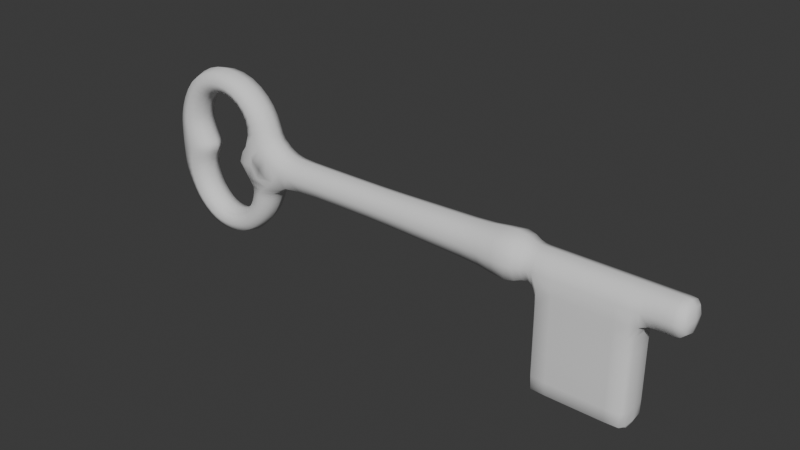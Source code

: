 # Source: garden_door_key.blend  (saved by Blender 5.1.30; exported with 4.5.12 LTS)
import bpy
from mathutils import Matrix  # noqa: F401  (used for matrix-valued properties, if any)

bpy.ops.wm.read_factory_settings(use_empty=True)
scene = bpy.context.scene
scene.name = 'Scene'

# ---- world
world_world = bpy.data.worlds.new('World'); scene.world = world_world
world_world.use_nodes = True; world_world.node_tree.nodes.clear()
_N = world_world.node_tree.nodes; _L = world_world.node_tree.links
n0 = _N.new('ShaderNodeOutputWorld'); n0.name = 'World Output'; n0.location = (300, 300)
n1 = _N.new('ShaderNodeBackground'); n1.name = 'Background'; n1.location = (10, 300)
n1.inputs[0].default_value = (0.05088, 0.05088, 0.05088, 1.0)
_L.new(n1.outputs[0], n0.inputs[0])
n0.is_active_output = True
world_world.color = (0.05088, 0.05088, 0.05088)
world_world.sun_shadow_jitter_overblur = 0.0

# ---- meshes
me_cube_001 = bpy.data.meshes.new('Cube.001')
me_cube_001.from_pydata([(-0.01337, -0.0117, -0.01277), (-0.01002, -0.0117, 0.01158), (-0.01337, 0.0117, -0.01277), (-0.01002, 0.0117, 0.01158), (0.0117, -0.0117, -0.0117), (0.0117, -0.0117, 0.0117), (0.0117, 0.0117, -0.0117), (0.0117, 0.0117, 0.0117), (0.06532, -0.0117, -0.0117), (0.06532, -0.0117, 0.0117), (0.06532, 0.0117, -0.0117), (0.06532, 0.0117, 0.0117), (0.08883, -0.01254, -0.01254), (0.08883, -0.01254, 0.01254), (0.08883, 0.01254, -0.01254), (0.08883, 0.01254, 0.01254), (0.119, -0.01349, -0.01349), (0.119, -0.01349, 0.01349), (0.119, 0.01349, -0.01349), (0.119, 0.01349, 0.01349), (0.1493, -0.01428, -0.01428), (0.1493, -0.01428, 0.01428), (0.1493, 0.01428, -0.01428), (0.1493, 0.01428, 0.01428), (0.1692, -0.01953, -0.01953), (0.1692, -0.01953, 0.01953), (0.1692, 0.01953, -0.01953), (0.1692, 0.01953, 0.01953), (0.1781, -0.01275, -0.01275), (0.1781, -0.01275, 0.01275), (0.1781, 0.01275, -0.01275), (0.1781, 0.01275, 0.01275), (0.2805, -0.01275, -0.01275), (0.2805, -0.01275, 0.01275), (0.2805, 0.01275, -0.01275), (0.2805, 0.01275, 0.01275), (0.1856, -0.01275, 0.01275), (0.1856, 0.01275, 0.01275), (0.1856, 0.01275, -0.01275), (0.1856, -0.01275, -0.01275), (0.2512, -0.01275, 0.01275), (0.2512, -0.01275, -0.01275), (0.2512, 0.01275, 0.01275), (0.2512, 0.01275, -0.01275), (-0.0277, -0.0117, -0.005764), (-0.01608, -0.0117, 0.01455), (-0.0277, 0.0117, -0.005764), (-0.01608, 0.0117, 0.01455), (-0.04991, -0.0117, 0.01367), (-0.02327, -0.0117, 0.02077), (-0.04991, 0.0117, 0.01367), (-0.02327, 0.0117, 0.02077), (-0.04936, -0.0117, 0.02322), (-0.0281, -0.0117, 0.03496), (-0.04936, 0.0117, 0.02322), (-0.0281, 0.0117, 0.03496), (-0.05144, -0.0117, 0.03156), (-0.03734, -0.0117, 0.04672), (-0.05144, 0.0117, 0.03156), (-0.03734, 0.0117, 0.04672), (-0.06005, -0.0117, 0.03967), (-0.05256, -0.0117, 0.05749), (-0.06005, 0.0117, 0.03967), (-0.05256, 0.0117, 0.05749), (-0.06917, -0.0117, 0.04193), (-0.07326, -0.0117, 0.06084), (-0.06917, 0.0117, 0.04193), (-0.07326, 0.0117, 0.06084), (-0.08056, -0.0117, 0.0399), (-0.08857, -0.0117, 0.05712), (-0.08056, 0.0117, 0.0399), (-0.08857, 0.0117, 0.05712), (-0.08851, -0.0117, 0.03398), (-0.1022, -0.0117, 0.04841), (-0.08851, 0.0117, 0.03398), (-0.1022, 0.0117, 0.04841), (-0.09238, -0.0117, 0.0258), (-0.1122, -0.0117, 0.03271), (-0.09238, 0.0117, 0.0258), (-0.1122, 0.0117, 0.03271), (-0.09393, -0.0117, 0.01679), (-0.117, -0.0117, 0.01854), (-0.09393, 0.0117, 0.01679), (-0.117, 0.0117, 0.01854), (-0.09131, -0.0117, 0.00975), (-0.1184, -0.0117, 0.009045), (-0.09131, 0.0117, 0.00975), (-0.1184, 0.0117, 0.009045), (-0.08754, -0.0117, 0.003364), (-0.1191, -0.0117, 0.0006418), (-0.08754, 0.0117, 0.003364), (-0.1191, 0.0117, 0.0006419), (-0.08465, -0.0117, -0.0002293), (-0.1197, -0.0117, -0.004327), (-0.08465, 0.0117, -0.0002292), (-0.1197, 0.0117, -0.004327), (-0.08556, -0.0117, -0.004717), (-0.1191, -0.0117, -0.009917), (-0.08556, 0.0117, -0.004717), (-0.1191, 0.0117, -0.009917), (-0.09047, -0.0117, -0.01124), (-0.1179, -0.0117, -0.01912), (-0.09047, 0.0117, -0.01124), (-0.1179, 0.0117, -0.01912), (-0.09234, -0.0117, -0.01916), (-0.1155, -0.0117, -0.02845), (-0.09234, 0.0117, -0.01916), (-0.1155, 0.0117, -0.02845), (-0.09019, -0.0117, -0.02955), (-0.1097, -0.0117, -0.03972), (-0.09019, 0.0117, -0.02955), (-0.1097, 0.0117, -0.03972), (-0.08621, -0.0117, -0.03477), (-0.104, -0.0117, -0.04853), (-0.08621, 0.0117, -0.03477), (-0.104, 0.0117, -0.04853), (-0.08185, -0.0117, -0.03979), (-0.09221, -0.0117, -0.05825), (-0.08185, 0.0117, -0.03979), (-0.09221, 0.0117, -0.05825), (-0.07609, -0.0117, -0.04301), (-0.08106, -0.0117, -0.06171), (-0.07609, 0.0117, -0.04301), (-0.08106, 0.0117, -0.06171), (-0.06889, -0.0117, -0.0437), (-0.06841, -0.0117, -0.06246), (-0.06889, 0.0117, -0.0437), (-0.06841, 0.0117, -0.06246), (-0.06083, -0.0117, -0.04142), (-0.05558, -0.0117, -0.0595), (-0.06083, 0.0117, -0.04142), (-0.05558, 0.0117, -0.0595), (-0.05412, -0.0117, -0.0369), (-0.04476, -0.0117, -0.05319), (-0.05412, 0.0117, -0.0369), (-0.04476, 0.0117, -0.05319), (-0.04927, -0.0117, -0.03064), (-0.03314, -0.0117, -0.04116), (-0.04927, 0.0117, -0.03064), (-0.03314, 0.0117, -0.04116), (-0.048, -0.0117, -0.02596), (-0.02723, -0.0117, -0.03019), (-0.048, 0.0117, -0.02596), (-0.02723, 0.0117, -0.03019), (-0.04712, -0.0117, -0.02073), (-0.0243, -0.0117, -0.02261), (-0.04712, 0.0117, -0.02073), (-0.0243, 0.0117, -0.02261), (-0.04795, -0.0117, -0.01544), (-0.0207, -0.0117, -0.01804), (-0.04795, 0.0117, -0.01544), (-0.0207, 0.0117, -0.01804), (-0.0388, 0.01173, 0.003952), (-0.01968, 0.0117, 0.01766), (-0.01968, -0.0117, 0.01766), (-0.0388, -0.0117, 0.003952), (-0.05661, -0.0117, 0.001737), (-0.05661, 0.0117, 0.001737), (-0.05664, -0.0117, -0.001674), (-0.05664, 0.0117, -0.001674), (0.2512, 0.01275, -0.08032), (0.1856, 0.01275, -0.08032), (0.1856, -0.01275, -0.08032), (0.2512, -0.01275, -0.08032), (-0.04436, 0.01172, 0.00881), (-0.03783, 0.0117, -0.0106), (-0.03325, 0.01172, -0.0009063), (-0.04893, 0.0117, -0.0008869), (-0.04109, 0.01171, -0.0008966), (0.2512, -0.01275, -0.07636), (0.2512, 0.01275, -0.07636), (0.1856, 0.01275, -0.07636), (0.1856, -0.01275, -0.07636), (0.2512, 0.01275, -0.0224), (0.1856, -0.01275, -0.0224), (0.2512, -0.01275, -0.0224), (0.1856, 0.01275, -0.0224), (0.2641, -0.01275, 0.01275), (0.2641, -0.01275, -0.01275), (0.2641, 0.01275, 0.01275), (0.2641, 0.01275, -0.01275), (0.2712, -0.01275, 0.01275), (0.2712, -0.01275, -0.01275), (0.2712, 0.01275, 0.01275), (0.2712, 0.01275, -0.01275), (0.1913, 0.01275, 0.01275), (0.1913, 0.01275, -0.01275), (0.1913, -0.01275, 0.01275), (0.1913, -0.01275, -0.01275), (0.1913, 0.01275, -0.08032), (0.1913, -0.01275, -0.08032), (0.1913, -0.01275, -0.07636), (0.1913, 0.01275, -0.07636), (0.1913, 0.01275, -0.0224), (0.1913, -0.01275, -0.0224), (0.2475, -0.01275, 0.01275), (0.2475, -0.01275, -0.01275), (0.2475, -0.01275, -0.08032), (0.2475, -0.01275, -0.07636), (0.2475, -0.01275, -0.0224), (0.2475, 0.01275, 0.01275), (0.2475, 0.01275, -0.01275), (0.2475, 0.01275, -0.08032), (0.2475, 0.01275, -0.07636), (0.2475, 0.01275, -0.0224)], [], [(0, 1, 45, 44), (2, 3, 7, 6), (7, 5, 9, 11), (4, 5, 1, 0), (2, 6, 4, 0), (7, 3, 1, 5), (10, 11, 15, 14), (6, 7, 11, 10), (5, 4, 8, 9), (4, 6, 10, 8), (13, 12, 16, 17), (9, 8, 12, 13), (8, 10, 14, 12), (11, 9, 13, 15), (19, 17, 21, 23), (12, 14, 18, 16), (15, 13, 17, 19), (14, 15, 19, 18), (21, 20, 24, 25), (18, 19, 23, 22), (17, 16, 20, 21), (16, 18, 22, 20), (24, 26, 30, 28), (20, 22, 26, 24), (23, 21, 25, 27), (22, 23, 27, 26), (183, 181, 33, 35), (27, 25, 29, 31), (26, 27, 31, 30), (25, 24, 28, 29), (34, 35, 33, 32), (184, 183, 35, 34), (181, 182, 32, 33), (182, 184, 34, 32), (28, 30, 38, 39), (29, 28, 39, 36), (30, 31, 37, 38), (31, 29, 36, 37), (170, 169, 163, 160), (195, 196, 41, 40), (201, 200, 42, 43), (200, 195, 40, 42), (153, 152, 164, 50, 51), (1, 3, 47, 45), (50, 167, 150, 159, 157), (3, 2, 46, 47), (49, 51, 55, 53), (155, 154, 49, 48), (154, 153, 51, 49), (155, 48, 148, 44), (54, 52, 56, 58), (50, 48, 52, 54), (51, 50, 54, 55), (48, 49, 53, 52), (59, 58, 62, 63), (55, 54, 58, 59), (52, 53, 57, 56), (53, 55, 59, 57), (61, 63, 67, 65), (56, 57, 61, 60), (57, 59, 63, 61), (58, 56, 60, 62), (67, 66, 70, 71), (62, 60, 64, 66), (63, 62, 66, 67), (60, 61, 65, 64), (68, 69, 73, 72), (64, 65, 69, 68), (65, 67, 71, 69), (66, 64, 68, 70), (73, 75, 79, 77), (69, 71, 75, 73), (70, 68, 72, 74), (71, 70, 74, 75), (79, 78, 82, 83), (74, 72, 76, 78), (75, 74, 78, 79), (72, 73, 77, 76), (81, 83, 87, 85), (76, 77, 81, 80), (77, 79, 83, 81), (78, 76, 80, 82), (85, 87, 91, 89), (82, 80, 84, 86), (83, 82, 86, 87), (80, 81, 85, 84), (91, 90, 94, 95), (86, 84, 88, 90), (87, 86, 90, 91), (84, 85, 89, 88), (93, 95, 99, 97), (88, 89, 93, 92), (89, 91, 95, 93), (90, 88, 92, 94), (98, 96, 100, 102), (94, 92, 96, 98), (95, 94, 98, 99), (92, 93, 97, 96), (103, 102, 106, 107), (99, 98, 102, 103), (96, 97, 101, 100), (97, 99, 103, 101), (105, 107, 111, 109), (100, 101, 105, 104), (101, 103, 107, 105), (102, 100, 104, 106), (111, 110, 114, 115), (106, 104, 108, 110), (107, 106, 110, 111), (104, 105, 109, 108), (112, 113, 117, 116), (108, 109, 113, 112), (109, 111, 115, 113), (110, 108, 112, 114), (117, 119, 123, 121), (113, 115, 119, 117), (114, 112, 116, 118), (115, 114, 118, 119), (123, 122, 126, 127), (118, 116, 120, 122), (119, 118, 122, 123), (116, 117, 121, 120), (125, 127, 131, 129), (120, 121, 125, 124), (121, 123, 127, 125), (122, 120, 124, 126), (129, 131, 135, 133), (126, 124, 128, 130), (127, 126, 130, 131), (124, 125, 129, 128), (135, 134, 138, 139), (130, 128, 132, 134), (131, 130, 134, 135), (128, 129, 133, 132), (137, 139, 143, 141), (132, 133, 137, 136), (133, 135, 139, 137), (134, 132, 136, 138), (142, 140, 144, 146), (138, 136, 140, 142), (139, 138, 142, 143), (136, 137, 141, 140), (147, 146, 150, 151), (143, 142, 146, 147), (140, 141, 145, 144), (141, 143, 147, 145), (151, 150, 165, 46, 2), (144, 145, 149, 148), (145, 147, 151, 149), (146, 144, 148, 150), (148, 149, 0, 44), (149, 151, 2, 0), (46, 44, 155, 152, 166), (45, 47, 153, 154), (44, 45, 154, 155), (47, 46, 166, 152, 153), (168, 166, 46, 165), (156, 157, 159, 158), (150, 148, 158, 159), (48, 50, 157, 156), (148, 48, 156, 158), (197, 202, 160, 163), (172, 171, 161, 162), (203, 170, 160, 202), (191, 172, 162, 190), (167, 168, 165, 150), (50, 164, 168, 167), (164, 152, 166, 168), (194, 174, 172, 191), (204, 173, 170, 203), (174, 176, 171, 172), (173, 175, 169, 170), (43, 41, 175, 173), (39, 38, 176, 174), (201, 43, 173, 204), (188, 39, 174, 194), (41, 43, 180, 178), (40, 41, 178, 177), (43, 42, 179, 180), (42, 40, 177, 179), (178, 180, 184, 182), (177, 178, 182, 181), (180, 179, 183, 184), (179, 177, 181, 183), (196, 188, 194, 199), (38, 186, 193, 176), (176, 193, 192, 171), (199, 194, 191, 198), (198, 191, 190, 197), (171, 192, 189, 161), (162, 161, 189, 190), (37, 36, 187, 185), (38, 37, 185, 186), (36, 39, 188, 187), (169, 198, 197, 163), (175, 199, 198, 169), (41, 196, 199, 175), (186, 201, 204, 193), (193, 204, 203, 192), (192, 203, 202, 189), (190, 189, 202, 197), (185, 187, 195, 200), (186, 185, 200, 201), (187, 188, 196, 195)])
me_cube_001.polygons.foreach_set('use_smooth', [True] * 204)
_uv = me_cube_001.uv_layers.new(name='UVMap')
_uv.uv.foreach_set('vector', [0.4706, 0.2687, 0.4088, 0.2688, 0.4035, 0.2527, 0.458, 0.2307, 0.1447, 0.2687, 0.2064, 0.2688, 0.2141, 0.3228, 0.1559, 0.3308, 0.6937, 0.675, 0.6349, 0.675, 0.6349, 0.5404, 0.6937, 0.5404, 0.4594, 0.3308, 0.4012, 0.3228, 0.4088, 0.2688, 0.4706, 0.2687, 0.733, 0.4998, 0.733, 0.4368, 0.7918, 0.4368, 0.7918, 0.4998, 0.6937, 0.675, 0.6937, 0.7296, 0.6349, 0.7296, 0.6349, 0.675, 0.174, 0.4642, 0.2322, 0.4563, 0.2423, 0.5145, 0.1799, 0.523, 0.1559, 0.3308, 0.2141, 0.3228, 0.2322, 0.4563, 0.174, 0.4642, 0.4012, 0.3228, 0.4594, 0.3308, 0.4413, 0.4642, 0.383, 0.4563, 0.7918, 0.4368, 0.733, 0.4368, 0.733, 0.3021, 0.7918, 0.3021, 0.373, 0.5145, 0.4354, 0.523, 0.4276, 0.5983, 0.3605, 0.5892, 0.383, 0.4563, 0.4413, 0.4642, 0.4354, 0.523, 0.373, 0.5145, 0.7918, 0.3021, 0.733, 0.3021, 0.7309, 0.2431, 0.7939, 0.2431, 0.6937, 0.5404, 0.6349, 0.5404, 0.6328, 0.4813, 0.6958, 0.4813, 0.6982, 0.4056, 0.6305, 0.4056, 0.6285, 0.3293, 0.7002, 0.3293, 0.7939, 0.2431, 0.7309, 0.2431, 0.7286, 0.1674, 0.7963, 0.1674, 0.6958, 0.4813, 0.6328, 0.4813, 0.6305, 0.4056, 0.6982, 0.4056, 0.1799, 0.523, 0.2423, 0.5145, 0.2548, 0.5892, 0.1877, 0.5983, 0.3482, 0.6645, 0.4193, 0.6741, 0.4256, 0.7254, 0.3284, 0.7122, 0.1877, 0.5983, 0.2548, 0.5892, 0.2671, 0.6645, 0.196, 0.6741, 0.3605, 0.5892, 0.4276, 0.5983, 0.4193, 0.6741, 0.3482, 0.6645, 0.7963, 0.1674, 0.7286, 0.1674, 0.7266, 0.09119, 0.7983, 0.09119, 0.8115, 0.04132, 0.7134, 0.04132, 0.7304, 0.01896, 0.7944, 0.01896, 0.7983, 0.09119, 0.7266, 0.09119, 0.7134, 0.04132, 0.8115, 0.04132, 0.7002, 0.3293, 0.6285, 0.3293, 0.6153, 0.2793, 0.7134, 0.2793, 0.196, 0.6741, 0.2671, 0.6645, 0.2869, 0.7122, 0.1897, 0.7254, 0.6963, 0.02333, 0.6323, 0.02333, 0.6323, 2.024e-08, 0.6963, 1.945e-08, 0.7134, 0.2793, 0.6153, 0.2793, 0.6323, 0.2572, 0.6963, 0.2572, 0.1897, 0.7254, 0.2869, 0.7122, 0.273, 0.7365, 0.2095, 0.7452, 0.3284, 0.7122, 0.4256, 0.7254, 0.4057, 0.7452, 0.3423, 0.7365, 0.7721, 0.9188, 0.7082, 0.9188, 0.7082, 0.8547, 0.7721, 0.8547, 0.241, 0.9769, 0.3045, 0.9683, 0.3076, 0.9914, 0.2442, 1.0, 0.3108, 0.9683, 0.3742, 0.9769, 0.3711, 1.0, 0.3076, 0.9914, 0.8362, 0.8891, 0.9002, 0.8891, 0.9002, 0.9124, 0.8362, 0.9124, 0.7944, 0.01896, 0.7304, 0.01896, 0.7304, 2.292e-08, 0.7944, 2.82e-09, 0.3423, 0.7365, 0.4057, 0.7452, 0.4032, 0.764, 0.3397, 0.7553, 0.2095, 0.7452, 0.273, 0.7365, 0.2755, 0.7553, 0.2121, 0.764, 0.6963, 0.2572, 0.6323, 0.2572, 0.6323, 0.2382, 0.6963, 0.2382, 0.7721, 0.8476, 0.8362, 0.8476, 0.8362, 0.8575, 0.7721, 0.8575, 0.3188, 0.9092, 0.3823, 0.9179, 0.381, 0.9272, 0.3175, 0.9186, 0.233, 0.9179, 0.2965, 0.9092, 0.2977, 0.9186, 0.2343, 0.9272, 0.6963, 0.08288, 0.6323, 0.08288, 0.6323, 0.07348, 0.6963, 0.07348, 0.2183, 0.2427, 0.1777, 0.1998, 0.1879, 0.1843, 0.1981, 0.1689, 0.2248, 0.2327, 0.6349, 0.7296, 0.6937, 0.7296, 0.6937, 0.7447, 0.6349, 0.7447, 0.1981, 0.1689, 0.1622, 0.1762, 0.1264, 0.1836, 0.1577, 0.1573, 0.1662, 0.1562, 0.2064, 0.2688, 0.1447, 0.2687, 0.1573, 0.2307, 0.2118, 0.2527, 0.8309, 0.9214, 0.7721, 0.9214, 0.7721, 0.8862, 0.8309, 0.8862, 0.4376, 0.1998, 0.397, 0.2427, 0.3905, 0.2327, 0.4171, 0.1689, 0.6349, 0.7537, 0.6937, 0.7537, 0.6937, 0.7626, 0.6349, 0.7626, 0.4376, 0.1998, 0.4171, 0.1689, 0.4889, 0.1836, 0.458, 0.2307, 0.8949, 0.5392, 0.8362, 0.5392, 0.8362, 0.5182, 0.8949, 0.5182, 0.8949, 0.5632, 0.8362, 0.5632, 0.8362, 0.5392, 0.8949, 0.5392, 0.2248, 0.2327, 0.1981, 0.1689, 0.2221, 0.167, 0.2585, 0.2159, 0.4171, 0.1689, 0.3905, 0.2327, 0.3568, 0.2159, 0.3932, 0.167, 0.2847, 0.1889, 0.2421, 0.159, 0.2594, 0.1348, 0.3063, 0.1474, 0.2585, 0.2159, 0.2221, 0.167, 0.2421, 0.159, 0.2847, 0.1889, 0.3932, 0.167, 0.3568, 0.2159, 0.3306, 0.1889, 0.3731, 0.159, 0.8309, 0.8862, 0.7721, 0.8862, 0.7721, 0.8575, 0.8309, 0.8575, 0.8115, 0.3872, 0.8702, 0.3872, 0.8702, 0.4391, 0.8115, 0.4391, 0.3731, 0.159, 0.3306, 0.1889, 0.309, 0.1474, 0.3559, 0.1348, 0.8115, 0.3493, 0.8702, 0.3493, 0.8702, 0.3872, 0.8115, 0.3872, 0.7134, 0.7616, 0.7721, 0.7616, 0.7721, 0.7832, 0.7134, 0.7832, 0.3076, 0.09479, 0.262, 0.1114, 0.253, 0.08371, 0.2932, 0.05795, 0.7134, 0.7832, 0.7721, 0.7832, 0.7721, 0.8061, 0.7134, 0.8061, 0.3063, 0.1474, 0.2594, 0.1348, 0.262, 0.1114, 0.3076, 0.09479, 0.3559, 0.1348, 0.309, 0.1474, 0.3076, 0.09479, 0.3533, 0.1114, 0.3622, 0.0837, 0.3221, 0.05795, 0.3484, 0.02698, 0.3797, 0.06592, 0.3533, 0.1114, 0.3076, 0.09479, 0.3221, 0.05795, 0.3622, 0.0837, 0.8115, 0.4391, 0.8702, 0.4391, 0.8702, 0.4777, 0.8115, 0.4777, 0.7134, 0.8061, 0.7721, 0.8061, 0.7721, 0.8348, 0.7134, 0.8348, 0.7134, 0.5182, 0.7721, 0.5182, 0.7721, 0.5574, 0.7134, 0.5574, 0.8115, 0.4777, 0.8702, 0.4777, 0.8702, 0.5121, 0.8115, 0.5121, 0.7134, 0.8348, 0.7721, 0.8348, 0.7721, 0.8547, 0.7134, 0.8547, 0.2932, 0.05795, 0.253, 0.08371, 0.2356, 0.06592, 0.2669, 0.02698, 0.2244, 0.007366, 0.214, 0.05907, 0.191, 0.05825, 0.1876, 0.0003084, 0.8115, 3.895e-09, 0.8702, 1.036e-09, 0.8702, 0.02087, 0.8115, 0.02087, 0.2669, 0.02698, 0.2356, 0.06592, 0.214, 0.05907, 0.2244, 0.007366, 0.3797, 0.06592, 0.3484, 0.02698, 0.3908, 0.007366, 0.4013, 0.05907, 0.7134, 0.5928, 0.7721, 0.5928, 0.7721, 0.6166, 0.7134, 0.6166, 0.4013, 0.05907, 0.3908, 0.007366, 0.4277, 0.0003084, 0.4243, 0.05825, 0.7134, 0.5574, 0.7721, 0.5574, 0.7721, 0.5928, 0.7134, 0.5928, 0.8115, 0.02087, 0.8702, 0.02087, 0.8702, 0.04362, 0.8115, 0.04362, 0.7134, 0.6166, 0.7721, 0.6166, 0.7721, 0.6377, 0.7134, 0.6377, 0.8115, 0.04362, 0.8702, 0.04362, 0.8702, 0.06106, 0.8115, 0.06106, 0.1876, 0.0003084, 0.191, 0.05825, 0.1744, 0.06715, 0.1635, -5.074e-09, 0.4243, 0.05825, 0.4277, 0.0003084, 0.4518, 2.075e-08, 0.4409, 0.06715, 0.1423, 0.001124, 0.1598, 0.07869, 0.1518, 0.08711, 0.1297, 0.001156, 0.8115, 0.06106, 0.8702, 0.06106, 0.8702, 0.07675, 0.8115, 0.07675, 0.1635, -5.074e-09, 0.1744, 0.06715, 0.1598, 0.07869, 0.1423, 0.001124, 0.4409, 0.06715, 0.4518, 2.075e-08, 0.473, 0.001124, 0.4555, 0.07869, 0.7134, 0.6502, 0.7721, 0.6502, 0.7721, 0.6642, 0.7134, 0.6642, 0.4555, 0.07869, 0.473, 0.001124, 0.4856, 0.001156, 0.4635, 0.08711, 0.7134, 0.6377, 0.7721, 0.6377, 0.7721, 0.6502, 0.7134, 0.6502, 0.8115, 0.07675, 0.8702, 0.07675, 0.8702, 0.08551, 0.8115, 0.08551, 0.8115, 0.09686, 0.8702, 0.09686, 0.8702, 0.1137, 0.8115, 0.1137, 0.8115, 0.08551, 0.8702, 0.08551, 0.8702, 0.09686, 0.8115, 0.09686, 0.1297, 0.001156, 0.1518, 0.08711, 0.1403, 0.08636, 0.116, 0.004596, 0.4635, 0.08711, 0.4856, 0.001156, 0.4993, 0.004596, 0.475, 0.08636, 0.09351, 0.01062, 0.1224, 0.07635, 0.1021, 0.07438, 0.07112, 0.01991, 0.116, 0.004596, 0.1403, 0.08636, 0.1224, 0.07635, 0.09351, 0.01062, 0.475, 0.08636, 0.4993, 0.004596, 0.5218, 0.01062, 0.4929, 0.07635, 0.7134, 0.6642, 0.7721, 0.6642, 0.7721, 0.6874, 0.7134, 0.6874, 0.7134, 0.7109, 0.7721, 0.7109, 0.7721, 0.7393, 0.7134, 0.7393, 0.4929, 0.07635, 0.5218, 0.01062, 0.5442, 0.01991, 0.5132, 0.07438, 0.7134, 0.6874, 0.7721, 0.6874, 0.7721, 0.7109, 0.7134, 0.7109, 0.8115, 0.1137, 0.8702, 0.1137, 0.8702, 0.1337, 0.8115, 0.1337, 0.04503, 0.03819, 0.07695, 0.08325, 0.0653, 0.09491, 0.02503, 0.05517, 0.8115, 0.1337, 0.8702, 0.1337, 0.8702, 0.1596, 0.8115, 0.1596, 0.07112, 0.01991, 0.1021, 0.07438, 0.07695, 0.08325, 0.04503, 0.03819, 0.5132, 0.07438, 0.5442, 0.01991, 0.5702, 0.03819, 0.5383, 0.08325, 0.55, 0.09491, 0.5903, 0.05517, 0.6104, 0.08793, 0.561, 0.1074, 0.5383, 0.08325, 0.5702, 0.03819, 0.5903, 0.05517, 0.55, 0.09491, 0.7134, 0.7393, 0.7721, 0.7393, 0.7721, 0.7616, 0.7134, 0.7616, 0.8115, 0.1596, 0.8702, 0.1596, 0.8702, 0.1724, 0.8115, 0.1724, 0.8949, 0.8092, 0.8362, 0.8092, 0.8362, 0.7812, 0.8949, 0.7812, 0.8949, 0.839, 0.8362, 0.839, 0.8362, 0.8092, 0.8949, 0.8092, 0.8115, 0.1724, 0.8702, 0.1724, 0.8702, 0.1846, 0.8115, 0.1846, 0.02503, 0.05517, 0.0653, 0.09491, 0.05427, 0.1074, 0.004849, 0.08793, 1.901e-09, 0.1169, 0.04821, 0.1229, 0.04894, 0.141, 0.002403, 0.1486, 0.674, 0.9227, 0.6153, 0.9227, 0.6153, 0.9084, 0.674, 0.9084, 0.004849, 0.08793, 0.05427, 0.1074, 0.04821, 0.1229, 1.901e-09, 0.1169, 0.561, 0.1074, 0.6104, 0.08793, 0.6153, 0.1169, 0.5671, 0.1229, 0.8949, 0.7494, 0.8362, 0.7494, 0.8362, 0.7172, 0.8949, 0.7172, 0.5671, 0.1229, 0.6153, 0.1169, 0.6129, 0.1486, 0.5663, 0.141, 0.8949, 0.7812, 0.8362, 0.7812, 0.8362, 0.7494, 0.8949, 0.7494, 0.674, 0.9084, 0.6153, 0.9084, 0.6153, 0.8903, 0.674, 0.8903, 0.8949, 0.7172, 0.8362, 0.7172, 0.8362, 0.69, 0.8949, 0.69, 0.674, 0.8903, 0.6153, 0.8903, 0.6153, 0.87, 0.674, 0.87, 0.002403, 0.1486, 0.04894, 0.141, 0.05735, 0.1603, 0.01413, 0.1795, 0.5663, 0.141, 0.6129, 0.1486, 0.6011, 0.1795, 0.5579, 0.1603, 0.03349, 0.2043, 0.07086, 0.1755, 0.08808, 0.1854, 0.06737, 0.2291, 0.674, 0.87, 0.6153, 0.87, 0.6153, 0.853, 0.674, 0.853, 0.01413, 0.1795, 0.05735, 0.1603, 0.07086, 0.1755, 0.03349, 0.2043, 0.5579, 0.1603, 0.6011, 0.1795, 0.5818, 0.2043, 0.5444, 0.1755, 0.674, 0.8217, 0.6153, 0.8217, 0.6153, 0.7937, 0.674, 0.7937, 0.5444, 0.1755, 0.5818, 0.2043, 0.5479, 0.2291, 0.5272, 0.1854, 0.674, 0.853, 0.6153, 0.853, 0.6153, 0.8217, 0.674, 0.8217, 0.8949, 0.69, 0.8362, 0.69, 0.8362, 0.6745, 0.8949, 0.6745, 0.8949, 0.6627, 0.8362, 0.6627, 0.8362, 0.6496, 0.8949, 0.6496, 0.8949, 0.6745, 0.8362, 0.6745, 0.8362, 0.6627, 0.8949, 0.6627, 0.06737, 0.2291, 0.08808, 0.1854, 0.1002, 0.187, 0.09665, 0.2401, 0.5272, 0.1854, 0.5479, 0.2291, 0.5186, 0.2401, 0.5151, 0.187, 0.1165, 0.2449, 0.1135, 0.1874, 0.1264, 0.1836, 0.1291, 0.2523, 0.09665, 0.2401, 0.1002, 0.187, 0.1135, 0.1874, 0.1165, 0.2449, 0.5151, 0.187, 0.5186, 0.2401, 0.4988, 0.2449, 0.5018, 0.1874, 0.674, 0.7937, 0.6153, 0.7937, 0.6153, 0.7744, 0.674, 0.7744, 0.1291, 0.2523, 0.1264, 0.1836, 0.1418, 0.2071, 0.1573, 0.2307, 0.1447, 0.2687, 0.5018, 0.1874, 0.4988, 0.2449, 0.4862, 0.2523, 0.4889, 0.1836, 0.674, 0.7744, 0.6153, 0.7744, 0.6153, 0.7626, 0.674, 0.7626, 0.8949, 0.6496, 0.8362, 0.6496, 0.8362, 0.6363, 0.8949, 0.6363, 0.4889, 0.1836, 0.4862, 0.2523, 0.4706, 0.2687, 0.458, 0.2307, 0.7918, 0.5182, 0.733, 0.5182, 0.733, 0.4998, 0.7918, 0.4998, 0.674, 0.8214, 0.674, 0.7626, 0.7019, 0.7626, 0.7019, 0.8214, 0.688, 0.8214, 0.6349, 0.7447, 0.6937, 0.7447, 0.6937, 0.7537, 0.6349, 0.7537, 0.458, 0.2307, 0.4035, 0.2527, 0.397, 0.2427, 0.4376, 0.1998, 0.2118, 0.2527, 0.1573, 0.2307, 0.1675, 0.2152, 0.1777, 0.1998, 0.2183, 0.2427, 0.1649, 0.1957, 0.1675, 0.2152, 0.1573, 0.2307, 0.1418, 0.2071, 0.8362, 0.5929, 0.8949, 0.5929, 0.8949, 0.6015, 0.8362, 0.6015, 0.8949, 0.6363, 0.8362, 0.6363, 0.8362, 0.6015, 0.8949, 0.6015, 0.8362, 0.5632, 0.8949, 0.5632, 0.8949, 0.5929, 0.8362, 0.5929, 0.4889, 0.1836, 0.4171, 0.1689, 0.4491, 0.1562, 0.4576, 0.1573, 0.8115, 0.3399, 0.8755, 0.3399, 0.8755, 0.3493, 0.8115, 0.3493, 0.7721, 0.678, 0.8362, 0.678, 0.8362, 0.6879, 0.7721, 0.6879, 0.0747, 0.9394, 0.07596, 0.9487, 0.06612, 0.9501, 0.06486, 0.9407, 0.5596, 0.7997, 0.5615, 0.7855, 0.5713, 0.7868, 0.5694, 0.801, 0.1622, 0.1762, 0.1649, 0.1957, 0.1418, 0.2071, 0.1264, 0.1836, 0.1981, 0.1689, 0.1879, 0.1843, 0.1649, 0.1957, 0.1622, 0.1762, 0.1879, 0.1843, 0.1777, 0.1998, 0.1675, 0.2152, 0.1649, 0.1957, 0.4253, 0.7814, 0.4272, 0.7672, 0.5615, 0.7855, 0.5596, 0.7997, 0.209, 0.9211, 0.2103, 0.9305, 0.07596, 0.9487, 0.0747, 0.9394, 0.7721, 0.5424, 0.8362, 0.5424, 0.8362, 0.678, 0.7721, 0.678, 0.7721, 0.7121, 0.8362, 0.7121, 0.8362, 0.8476, 0.7721, 0.8476, 0.7721, 0.6879, 0.8362, 0.6879, 0.8362, 0.7121, 0.7721, 0.7121, 0.7721, 0.5182, 0.8362, 0.5182, 0.8362, 0.5424, 0.7721, 0.5424, 0.233, 0.9179, 0.2343, 0.9272, 0.2103, 0.9305, 0.209, 0.9211, 0.4013, 0.7782, 0.4032, 0.764, 0.4272, 0.7672, 0.4253, 0.7814, 0.8362, 0.839, 0.9002, 0.839, 0.9002, 0.8714, 0.8362, 0.8714, 0.3175, 0.9186, 0.381, 0.9272, 0.3766, 0.9593, 0.3132, 0.9507, 0.2343, 0.9272, 0.2977, 0.9186, 0.3021, 0.9507, 0.2387, 0.9593, 0.6963, 0.07348, 0.6323, 0.07348, 0.6323, 0.04109, 0.6963, 0.04109, 0.8362, 0.8714, 0.9002, 0.8714, 0.9002, 0.8891, 0.8362, 0.8891, 0.3132, 0.9507, 0.3766, 0.9593, 0.3742, 0.9769, 0.3108, 0.9683, 0.2387, 0.9593, 0.3021, 0.9507, 0.3045, 0.9683, 0.241, 0.9769, 0.6963, 0.04109, 0.6323, 0.04109, 0.6323, 0.02333, 0.6963, 0.02333, 0.3823, 0.9179, 0.4013, 0.7782, 0.4253, 0.7814, 0.4063, 0.9211, 0.2121, 0.764, 0.214, 0.7782, 0.19, 0.7814, 0.1881, 0.7672, 0.1881, 0.7672, 0.19, 0.7814, 0.0557, 0.7997, 0.05377, 0.7855, 0.4063, 0.9211, 0.4253, 0.7814, 0.5596, 0.7997, 0.5406, 0.9394, 0.5406, 0.9394, 0.5596, 0.7997, 0.5694, 0.801, 0.5504, 0.9407, 0.05377, 0.7855, 0.0557, 0.7997, 0.04586, 0.801, 0.04393, 0.7868, 0.8115, 0.1846, 0.8755, 0.1846, 0.8755, 0.1989, 0.8115, 0.1989, 0.6963, 0.2382, 0.6323, 0.2382, 0.6323, 0.2239, 0.6963, 0.2239, 0.2121, 0.764, 0.2755, 0.7553, 0.2775, 0.7695, 0.214, 0.7782, 0.3397, 0.7553, 0.4032, 0.764, 0.4013, 0.7782, 0.3378, 0.7695, 0.5393, 0.9487, 0.5406, 0.9394, 0.5504, 0.9407, 0.5492, 0.9501, 0.405, 0.9305, 0.4063, 0.9211, 0.5406, 0.9394, 0.5393, 0.9487, 0.381, 0.9272, 0.3823, 0.9179, 0.4063, 0.9211, 0.405, 0.9305, 0.214, 0.7782, 0.233, 0.9179, 0.209, 0.9211, 0.19, 0.7814, 0.19, 0.7814, 0.209, 0.9211, 0.0747, 0.9394, 0.0557, 0.7997, 0.0557, 0.7997, 0.0747, 0.9394, 0.06486, 0.9407, 0.04586, 0.801, 0.8115, 0.1989, 0.8755, 0.1989, 0.8755, 0.3399, 0.8115, 0.3399, 0.6963, 0.2239, 0.6323, 0.2239, 0.6323, 0.08288, 0.6963, 0.08288, 0.214, 0.7782, 0.2775, 0.7695, 0.2965, 0.9092, 0.233, 0.9179, 0.3378, 0.7695, 0.4013, 0.7782, 0.3823, 0.9179, 0.3188, 0.9092])
me_cube_001.update()

# ---- objects
ob_key = bpy.data.objects.new('key', me_cube_001)

# ---- transforms, parenting, visibility, modifiers, constraints
ob_key.location = (0.0, 0.0, 0.0)
_m = ob_key.modifiers.new('Subdivision', 'SUBSURF')
_m.render_levels = 1

# ---- collection membership
scene.collection.objects.link(ob_key)

# ---- scene / render settings (as saved in the file)
scene.frame_start = 1; scene.frame_end = 250; scene.frame_set(1)
scene.render.engine = 'BLENDER_EEVEE_NEXT'
scene.render.bake_bias = 0.0
scene.render.bake_samples = 0
bpy.context.view_layer.update()

# ---- added for rendering (the .blend has no active camera and no usable light): camera, sun
cam_auto = bpy.data.cameras.new('AutoCamera')
cam_auto.lens = 50.0
cam_auto.sensor_width = 36.0
cam_auto.clip_end = 1000.0
ob_auto_camera = bpy.data.objects.new('AutoCamera', cam_auto)
scene.collection.objects.link(ob_auto_camera)
ob_auto_camera.location = (0.474654, -0.473154, 0.305698)
ob_auto_camera.rotation_euler = (1.09748, -7.21219e-08, 0.694738)
scene.camera = ob_auto_camera
light_auto_sun = bpy.data.lights.new('AutoSun', 'SUN')
light_auto_sun.energy = 3.0
light_auto_sun.angle = 0.0523599
ob_auto_sun = bpy.data.objects.new('AutoSun', light_auto_sun)
scene.collection.objects.link(ob_auto_sun)
ob_auto_sun.rotation_euler = (0.872665, 0.174533, 0.523599)
bpy.context.view_layer.update()
